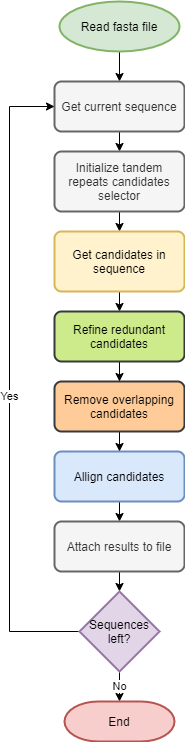

The diagram above was exported from draw.io. Its source (the exported page's mxGraphModel, read from the mxfile embedded in the PNG):
<mxGraphModel dx="1422" dy="762" grid="1" gridSize="10" guides="1" tooltips="1" connect="1" arrows="1" fold="1" page="1" pageScale="1" pageWidth="850" pageHeight="1100" math="0" shadow="0">
  <root>
    <mxCell id="0" />
    <mxCell id="1" parent="0" />
    <mxCell id="UJdu_H0COJ1_9xg5AYQ2-3" style="edgeStyle=orthogonalEdgeStyle;rounded=0;orthogonalLoop=1;jettySize=auto;html=1;exitX=0.5;exitY=1;exitDx=0;exitDy=0;exitPerimeter=0;entryX=0.5;entryY=0;entryDx=0;entryDy=0;" edge="1" parent="1" source="UJdu_H0COJ1_9xg5AYQ2-1" target="UJdu_H0COJ1_9xg5AYQ2-2">
      <mxGeometry relative="1" as="geometry" />
    </mxCell>
    <mxCell id="UJdu_H0COJ1_9xg5AYQ2-1" value="Read fasta file" style="strokeWidth=2;html=1;shape=mxgraph.flowchart.start_2;whiteSpace=wrap;fillColor=#d5e8d4;strokeColor=#82b366;" vertex="1" parent="1">
      <mxGeometry x="260" y="130" width="120" height="50" as="geometry" />
    </mxCell>
    <mxCell id="UJdu_H0COJ1_9xg5AYQ2-5" style="edgeStyle=orthogonalEdgeStyle;rounded=0;orthogonalLoop=1;jettySize=auto;html=1;exitX=0.5;exitY=1;exitDx=0;exitDy=0;entryX=0.5;entryY=0;entryDx=0;entryDy=0;" edge="1" parent="1" source="UJdu_H0COJ1_9xg5AYQ2-2" target="UJdu_H0COJ1_9xg5AYQ2-4">
      <mxGeometry relative="1" as="geometry" />
    </mxCell>
    <mxCell id="UJdu_H0COJ1_9xg5AYQ2-2" value="Get current sequence" style="rounded=1;whiteSpace=wrap;html=1;absoluteArcSize=1;arcSize=14;strokeWidth=2;fillColor=#f5f5f5;strokeColor=#666666;fontColor=#333333;" vertex="1" parent="1">
      <mxGeometry x="255" y="210" width="130" height="50" as="geometry" />
    </mxCell>
    <mxCell id="UJdu_H0COJ1_9xg5AYQ2-7" style="edgeStyle=orthogonalEdgeStyle;rounded=0;orthogonalLoop=1;jettySize=auto;html=1;exitX=0.5;exitY=1;exitDx=0;exitDy=0;entryX=0.5;entryY=0;entryDx=0;entryDy=0;" edge="1" parent="1" source="UJdu_H0COJ1_9xg5AYQ2-4" target="UJdu_H0COJ1_9xg5AYQ2-6">
      <mxGeometry relative="1" as="geometry" />
    </mxCell>
    <mxCell id="UJdu_H0COJ1_9xg5AYQ2-4" value="Initialize tandem repeats candidates selector" style="rounded=1;whiteSpace=wrap;html=1;absoluteArcSize=1;arcSize=14;strokeWidth=2;fillColor=#f5f5f5;strokeColor=#666666;fontColor=#333333;" vertex="1" parent="1">
      <mxGeometry x="255" y="280" width="130" height="60" as="geometry" />
    </mxCell>
    <mxCell id="UJdu_H0COJ1_9xg5AYQ2-9" style="edgeStyle=orthogonalEdgeStyle;rounded=0;orthogonalLoop=1;jettySize=auto;html=1;exitX=0.5;exitY=1;exitDx=0;exitDy=0;entryX=0.5;entryY=0;entryDx=0;entryDy=0;" edge="1" parent="1" source="UJdu_H0COJ1_9xg5AYQ2-6" target="UJdu_H0COJ1_9xg5AYQ2-8">
      <mxGeometry relative="1" as="geometry" />
    </mxCell>
    <mxCell id="UJdu_H0COJ1_9xg5AYQ2-6" value="Get candidates in sequence" style="rounded=1;whiteSpace=wrap;html=1;absoluteArcSize=1;arcSize=14;strokeWidth=2;fillColor=#fff2cc;strokeColor=#d6b656;" vertex="1" parent="1">
      <mxGeometry x="255" y="360" width="130" height="60" as="geometry" />
    </mxCell>
    <mxCell id="UJdu_H0COJ1_9xg5AYQ2-11" style="edgeStyle=orthogonalEdgeStyle;rounded=0;orthogonalLoop=1;jettySize=auto;html=1;exitX=0.5;exitY=1;exitDx=0;exitDy=0;" edge="1" parent="1" source="UJdu_H0COJ1_9xg5AYQ2-8" target="UJdu_H0COJ1_9xg5AYQ2-10">
      <mxGeometry relative="1" as="geometry" />
    </mxCell>
    <mxCell id="UJdu_H0COJ1_9xg5AYQ2-8" value="Refine redundant candidates" style="rounded=1;whiteSpace=wrap;html=1;absoluteArcSize=1;arcSize=14;strokeWidth=2;fillColor=#cdeb8b;strokeColor=#36393d;" vertex="1" parent="1">
      <mxGeometry x="255" y="440" width="130" height="50" as="geometry" />
    </mxCell>
    <mxCell id="UJdu_H0COJ1_9xg5AYQ2-16" style="edgeStyle=orthogonalEdgeStyle;rounded=0;orthogonalLoop=1;jettySize=auto;html=1;exitX=0.5;exitY=1;exitDx=0;exitDy=0;" edge="1" parent="1" source="UJdu_H0COJ1_9xg5AYQ2-10" target="UJdu_H0COJ1_9xg5AYQ2-12">
      <mxGeometry relative="1" as="geometry" />
    </mxCell>
    <mxCell id="UJdu_H0COJ1_9xg5AYQ2-10" value="Remove overlapping candidates" style="rounded=1;whiteSpace=wrap;html=1;absoluteArcSize=1;arcSize=14;strokeWidth=2;fillColor=#ffcc99;strokeColor=#36393d;" vertex="1" parent="1">
      <mxGeometry x="255" y="510" width="130" height="50" as="geometry" />
    </mxCell>
    <mxCell id="UJdu_H0COJ1_9xg5AYQ2-17" style="edgeStyle=orthogonalEdgeStyle;rounded=0;orthogonalLoop=1;jettySize=auto;html=1;exitX=0.5;exitY=1;exitDx=0;exitDy=0;entryX=0.5;entryY=0;entryDx=0;entryDy=0;" edge="1" parent="1" source="UJdu_H0COJ1_9xg5AYQ2-12" target="UJdu_H0COJ1_9xg5AYQ2-13">
      <mxGeometry relative="1" as="geometry" />
    </mxCell>
    <mxCell id="UJdu_H0COJ1_9xg5AYQ2-12" value="Allign candidates" style="rounded=1;whiteSpace=wrap;html=1;absoluteArcSize=1;arcSize=14;strokeWidth=2;fillColor=#dae8fc;strokeColor=#6c8ebf;" vertex="1" parent="1">
      <mxGeometry x="255" y="580" width="130" height="50" as="geometry" />
    </mxCell>
    <mxCell id="UJdu_H0COJ1_9xg5AYQ2-18" style="edgeStyle=orthogonalEdgeStyle;rounded=0;orthogonalLoop=1;jettySize=auto;html=1;exitX=0.5;exitY=1;exitDx=0;exitDy=0;entryX=0.5;entryY=0;entryDx=0;entryDy=0;entryPerimeter=0;" edge="1" parent="1" source="UJdu_H0COJ1_9xg5AYQ2-13" target="UJdu_H0COJ1_9xg5AYQ2-14">
      <mxGeometry relative="1" as="geometry" />
    </mxCell>
    <mxCell id="UJdu_H0COJ1_9xg5AYQ2-13" value="Attach results to file" style="rounded=1;whiteSpace=wrap;html=1;absoluteArcSize=1;arcSize=14;strokeWidth=2;fillColor=#f5f5f5;strokeColor=#666666;fontColor=#333333;" vertex="1" parent="1">
      <mxGeometry x="255" y="650" width="130" height="50" as="geometry" />
    </mxCell>
    <mxCell id="UJdu_H0COJ1_9xg5AYQ2-19" value="No" style="edgeStyle=orthogonalEdgeStyle;rounded=0;orthogonalLoop=1;jettySize=auto;html=1;exitX=0.5;exitY=1;exitDx=0;exitDy=0;exitPerimeter=0;" edge="1" parent="1" source="UJdu_H0COJ1_9xg5AYQ2-14" target="UJdu_H0COJ1_9xg5AYQ2-15">
      <mxGeometry relative="1" as="geometry" />
    </mxCell>
    <mxCell id="UJdu_H0COJ1_9xg5AYQ2-20" style="edgeStyle=orthogonalEdgeStyle;rounded=0;orthogonalLoop=1;jettySize=auto;html=1;exitX=0;exitY=0.5;exitDx=0;exitDy=0;exitPerimeter=0;entryX=0;entryY=0.5;entryDx=0;entryDy=0;" edge="1" parent="1" source="UJdu_H0COJ1_9xg5AYQ2-14" target="UJdu_H0COJ1_9xg5AYQ2-2">
      <mxGeometry relative="1" as="geometry">
        <Array as="points">
          <mxPoint x="210" y="760" />
          <mxPoint x="210" y="235" />
        </Array>
      </mxGeometry>
    </mxCell>
    <mxCell id="UJdu_H0COJ1_9xg5AYQ2-21" value="Yes" style="edgeLabel;html=1;align=center;verticalAlign=middle;resizable=0;points=[];" vertex="1" connectable="0" parent="UJdu_H0COJ1_9xg5AYQ2-20">
      <mxGeometry x="-0.0433" y="1" relative="1" as="geometry">
        <mxPoint as="offset" />
      </mxGeometry>
    </mxCell>
    <mxCell id="UJdu_H0COJ1_9xg5AYQ2-14" value="Sequences left?" style="strokeWidth=2;html=1;shape=mxgraph.flowchart.decision;whiteSpace=wrap;fillColor=#e1d5e7;strokeColor=#9673a6;" vertex="1" parent="1">
      <mxGeometry x="280" y="720" width="80" height="80" as="geometry" />
    </mxCell>
    <mxCell id="UJdu_H0COJ1_9xg5AYQ2-15" value="End" style="strokeWidth=2;html=1;shape=mxgraph.flowchart.terminator;whiteSpace=wrap;fillColor=#f8cecc;strokeColor=#b85450;" vertex="1" parent="1">
      <mxGeometry x="265" y="830" width="110" height="40" as="geometry" />
    </mxCell>
  </root>
</mxGraphModel>